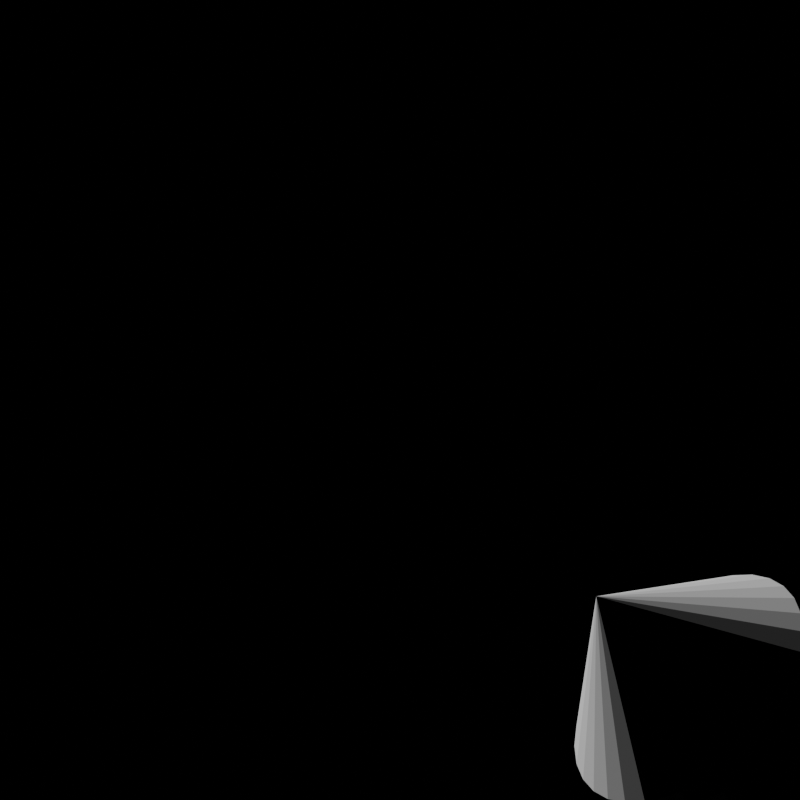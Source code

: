 # Source: tower_e00_stone_watchtower.blend  (saved by Blender 4.2.66; exported with 4.5.12 LTS)
import bpy
from mathutils import Matrix  # noqa: F401  (used for matrix-valued properties, if any)

bpy.ops.wm.read_factory_settings(use_empty=True)
scene = bpy.context.scene
scene.name = 'Scene'

# ---- collections
col_collection = bpy.data.collections.new('Collection'); scene.collection.children.link(col_collection)

# ---- materials (node trees are filled in below, after node groups)
mat_tower_e0_material = bpy.data.materials.new('Tower_E0_Material')

# ---- material node trees
mat_tower_e0_material.use_nodes = True; mat_tower_e0_material.node_tree.nodes.clear()
_N = mat_tower_e0_material.node_tree.nodes; _L = mat_tower_e0_material.node_tree.links
n0 = _N.new('ShaderNodeBsdfPrincipled'); n0.name = 'Principled BSDF'; n0.location = (10, 300)
n0.inputs[0].default_value = (0.45, 0.42, 0.38, 1.0)
n0.inputs[2].default_value = 0.1
n1 = _N.new('ShaderNodeOutputMaterial'); n1.name = 'Material Output'; n1.location = (300, 300)
_L.new(n0.outputs[0], n1.inputs[0])
n1.is_active_output = True

# ---- world
world_world = bpy.data.worlds.new('World'); scene.world = world_world
world_world.use_nodes = True; world_world.node_tree.nodes.clear()
_N = world_world.node_tree.nodes; _L = world_world.node_tree.links
n0 = _N.new('ShaderNodeOutputWorld'); n0.name = 'World Output'; n0.location = (300, 300)
n1 = _N.new('ShaderNodeBackground'); n1.name = 'Background'; n1.location = (10, 300)
n1.inputs[0].default_value = (0.05088, 0.05088, 0.05088, 1.0)
n1.inputs[1].default_value = 0.0
_L.new(n1.outputs[0], n0.inputs[0])
n0.is_active_output = True
world_world.color = (0.05088, 0.05088, 0.05088)
world_world.sun_shadow_jitter_overblur = 0.0

# ---- cameras
cam_isocamera = bpy.data.cameras.new('IsoCamera')
cam_isocamera.type = 'ORTHO'
cam_isocamera.ortho_scale = 4.0

# ---- lights
light_mainlight = bpy.data.lights.new('MainLight', 'SUN')
light_mainlight.energy = 3.0
light_filllight = bpy.data.lights.new('FillLight', 'SUN')
light_filllight.energy = 0.5

# ---- meshes
me_cube = bpy.data.meshes.new('Cube')
me_cube.from_pydata([(-0.6, -0.6, -0.6), (-0.6, -0.6, 0.6), (-0.6, 0.6, -0.6), (-0.6, 0.6, 0.6), (0.6, -0.6, -0.6), (0.6, -0.6, 0.6), (0.6, 0.6, -0.6), (0.6, 0.6, 0.6)], [], [(0, 1, 3, 2), (2, 3, 7, 6), (6, 7, 5, 4), (4, 5, 1, 0), (2, 6, 4, 0), (7, 3, 1, 5)])
_uv = me_cube.uv_layers.new(name='UVMap')
_uv.uv.foreach_set('vector', [0.375, 0.0, 0.625, 0.0, 0.625, 0.25, 0.375, 0.25, 0.375, 0.25, 0.625, 0.25, 0.625, 0.5, 0.375, 0.5, 0.375, 0.5, 0.625, 0.5, 0.625, 0.75, 0.375, 0.75, 0.375, 0.75, 0.625, 0.75, 0.625, 1.0, 0.375, 1.0, 0.125, 0.5, 0.375, 0.5, 0.375, 0.75, 0.125, 0.75, 0.625, 0.5, 0.875, 0.5, 0.875, 0.75, 0.625, 0.75])
me_cube.update()
me_cylinder = bpy.data.meshes.new('Cylinder')
me_cylinder.from_pydata([(0.0, 0.5, -0.75), (0.0, 0.5, 0.75), (0.09755, 0.4904, -0.75), (0.09755, 0.4904, 0.75), (0.1913, 0.4619, -0.75), (0.1913, 0.4619, 0.75), (0.2778, 0.4157, -0.75), (0.2778, 0.4157, 0.75), (0.3536, 0.3536, -0.75), (0.3536, 0.3536, 0.75), (0.4157, 0.2778, -0.75), (0.4157, 0.2778, 0.75), (0.4619, 0.1913, -0.75), (0.4619, 0.1913, 0.75), (0.4904, 0.09755, -0.75), (0.4904, 0.09755, 0.75), (0.5, 0.0, -0.75), (0.5, 0.0, 0.75), (0.4904, -0.09755, -0.75), (0.4904, -0.09755, 0.75), (0.4619, -0.1913, -0.75), (0.4619, -0.1913, 0.75), (0.4157, -0.2778, -0.75), (0.4157, -0.2778, 0.75), (0.3536, -0.3536, -0.75), (0.3536, -0.3536, 0.75), (0.2778, -0.4157, -0.75), (0.2778, -0.4157, 0.75), (0.1913, -0.4619, -0.75), (0.1913, -0.4619, 0.75), (0.09755, -0.4904, -0.75), (0.09755, -0.4904, 0.75), (0.0, -0.5, -0.75), (0.0, -0.5, 0.75), (-0.09755, -0.4904, -0.75), (-0.09755, -0.4904, 0.75), (-0.1913, -0.4619, -0.75), (-0.1913, -0.4619, 0.75), (-0.2778, -0.4157, -0.75), (-0.2778, -0.4157, 0.75), (-0.3536, -0.3536, -0.75), (-0.3536, -0.3536, 0.75), (-0.4157, -0.2778, -0.75), (-0.4157, -0.2778, 0.75), (-0.4619, -0.1913, -0.75), (-0.4619, -0.1913, 0.75), (-0.4904, -0.09755, -0.75), (-0.4904, -0.09755, 0.75), (-0.5, 0.0, -0.75), (-0.5, 0.0, 0.75), (-0.4904, 0.09755, -0.75), (-0.4904, 0.09755, 0.75), (-0.4619, 0.1913, -0.75), (-0.4619, 0.1913, 0.75), (-0.4157, 0.2778, -0.75), (-0.4157, 0.2778, 0.75), (-0.3536, 0.3536, -0.75), (-0.3536, 0.3536, 0.75), (-0.2778, 0.4157, -0.75), (-0.2778, 0.4157, 0.75), (-0.1913, 0.4619, -0.75), (-0.1913, 0.4619, 0.75), (-0.09755, 0.4904, -0.75), (-0.09755, 0.4904, 0.75)], [], [(0, 1, 3, 2), (2, 3, 5, 4), (4, 5, 7, 6), (6, 7, 9, 8), (8, 9, 11, 10), (10, 11, 13, 12), (12, 13, 15, 14), (14, 15, 17, 16), (16, 17, 19, 18), (18, 19, 21, 20), (20, 21, 23, 22), (22, 23, 25, 24), (24, 25, 27, 26), (26, 27, 29, 28), (28, 29, 31, 30), (30, 31, 33, 32), (32, 33, 35, 34), (34, 35, 37, 36), (36, 37, 39, 38), (38, 39, 41, 40), (40, 41, 43, 42), (42, 43, 45, 44), (44, 45, 47, 46), (46, 47, 49, 48), (48, 49, 51, 50), (50, 51, 53, 52), (52, 53, 55, 54), (54, 55, 57, 56), (56, 57, 59, 58), (58, 59, 61, 60), (3, 1, 63, 61, 59, 57, 55, 53, 51, 49, 47, 45, 43, 41, 39, 37, 35, 33, 31, 29, 27, 25, 23, 21, 19, 17, 15, 13, 11, 9, 7, 5), (60, 61, 63, 62), (62, 63, 1, 0), (0, 2, 4, 6, 8, 10, 12, 14, 16, 18, 20, 22, 24, 26, 28, 30, 32, 34, 36, 38, 40, 42, 44, 46, 48, 50, 52, 54, 56, 58, 60, 62)])
_uv = me_cylinder.uv_layers.new(name='UVMap')
_uv.uv.foreach_set('vector', [1.0, 0.5, 1.0, 1.0, 0.9688, 1.0, 0.9688, 0.5, 0.9688, 0.5, 0.9688, 1.0, 0.9375, 1.0, 0.9375, 0.5, 0.9375, 0.5, 0.9375, 1.0, 0.9062, 1.0, 0.9062, 0.5, 0.9062, 0.5, 0.9062, 1.0, 0.875, 1.0, 0.875, 0.5, 0.875, 0.5, 0.875, 1.0, 0.8438, 1.0, 0.8438, 0.5, 0.8438, 0.5, 0.8438, 1.0, 0.8125, 1.0, 0.8125, 0.5, 0.8125, 0.5, 0.8125, 1.0, 0.7812, 1.0, 0.7812, 0.5, 0.7812, 0.5, 0.7812, 1.0, 0.75, 1.0, 0.75, 0.5, 0.75, 0.5, 0.75, 1.0, 0.7188, 1.0, 0.7188, 0.5, 0.7188, 0.5, 0.7188, 1.0, 0.6875, 1.0, 0.6875, 0.5, 0.6875, 0.5, 0.6875, 1.0, 0.6562, 1.0, 0.6562, 0.5, 0.6562, 0.5, 0.6562, 1.0, 0.625, 1.0, 0.625, 0.5, 0.625, 0.5, 0.625, 1.0, 0.5938, 1.0, 0.5938, 0.5, 0.5938, 0.5, 0.5938, 1.0, 0.5625, 1.0, 0.5625, 0.5, 0.5625, 0.5, 0.5625, 1.0, 0.5312, 1.0, 0.5312, 0.5, 0.5312, 0.5, 0.5312, 1.0, 0.5, 1.0, 0.5, 0.5, 0.5, 0.5, 0.5, 1.0, 0.4688, 1.0, 0.4688, 0.5, 0.4688, 0.5, 0.4688, 1.0, 0.4375, 1.0, 0.4375, 0.5, 0.4375, 0.5, 0.4375, 1.0, 0.4062, 1.0, 0.4062, 0.5, 0.4062, 0.5, 0.4062, 1.0, 0.375, 1.0, 0.375, 0.5, 0.375, 0.5, 0.375, 1.0, 0.3438, 1.0, 0.3438, 0.5, 0.3438, 0.5, 0.3438, 1.0, 0.3125, 1.0, 0.3125, 0.5, 0.3125, 0.5, 0.3125, 1.0, 0.2812, 1.0, 0.2812, 0.5, 0.2812, 0.5, 0.2812, 1.0, 0.25, 1.0, 0.25, 0.5, 0.25, 0.5, 0.25, 1.0, 0.2188, 1.0, 0.2188, 0.5, 0.2188, 0.5, 0.2188, 1.0, 0.1875, 1.0, 0.1875, 0.5, 0.1875, 0.5, 0.1875, 1.0, 0.1562, 1.0, 0.1562, 0.5, 0.1562, 0.5, 0.1562, 1.0, 0.125, 1.0, 0.125, 0.5, 0.125, 0.5, 0.125, 1.0, 0.09375, 1.0, 0.09375, 0.5, 0.09375, 0.5, 0.09375, 1.0, 0.0625, 1.0, 0.0625, 0.5, 0.2968, 0.4854, 0.25, 0.49, 0.2032, 0.4854, 0.1582, 0.4717, 0.1167, 0.4496, 0.08029, 0.4197, 0.05045, 0.3833, 0.02827, 0.3418, 0.01461, 0.2968, 0.01, 0.25, 0.01461, 0.2032, 0.02827, 0.1582, 0.05045, 0.1167, 0.08029, 0.08029, 0.1167, 0.05045, 0.1582, 0.02827, 0.2032, 0.01461, 0.25, 0.01, 0.2968, 0.01461, 0.3418, 0.02827, 0.3833, 0.05045, 0.4197, 0.08029, 0.4496, 0.1167, 0.4717, 0.1582, 0.4854, 0.2032, 0.49, 0.25, 0.4854, 0.2968, 0.4717, 0.3418, 0.4496, 0.3833, 0.4197, 0.4197, 0.3833, 0.4496, 0.3418, 0.4717, 0.0625, 0.5, 0.0625, 1.0, 0.03125, 1.0, 0.03125, 0.5, 0.03125, 0.5, 0.03125, 1.0, 0.0, 1.0, 0.0, 0.5, 0.75, 0.49, 0.7968, 0.4854, 0.8418, 0.4717, 0.8833, 0.4496, 0.9197, 0.4197, 0.9496, 0.3833, 0.9717, 0.3418, 0.9854, 0.2968, 0.99, 0.25, 0.9854, 0.2032, 0.9717, 0.1582, 0.9496, 0.1167, 0.9197, 0.08029, 0.8833, 0.05045, 0.8418, 0.02827, 0.7968, 0.01461, 0.75, 0.01, 0.7032, 0.01461, 0.6582, 0.02827, 0.6167, 0.05045, 0.5803, 0.08029, 0.5504, 0.1167, 0.5283, 0.1582, 0.5146, 0.2032, 0.51, 0.25, 0.5146, 0.2968, 0.5283, 0.3418, 0.5504, 0.3833, 0.5803, 0.4197, 0.6167, 0.4496, 0.6582, 0.4717, 0.7032, 0.4854])
me_cylinder.update()
me_cylinder_001 = bpy.data.meshes.new('Cylinder.001')
me_cylinder_001.from_pydata([(0.0, 0.6, -0.1), (0.0, 0.6, 0.1), (0.1171, 0.5885, -0.1), (0.1171, 0.5885, 0.1), (0.2296, 0.5543, -0.1), (0.2296, 0.5543, 0.1), (0.3333, 0.4989, -0.1), (0.3333, 0.4989, 0.1), (0.4243, 0.4243, -0.1), (0.4243, 0.4243, 0.1), (0.4989, 0.3333, -0.1), (0.4989, 0.3333, 0.1), (0.5543, 0.2296, -0.1), (0.5543, 0.2296, 0.1), (0.5885, 0.1171, -0.1), (0.5885, 0.1171, 0.1), (0.6, 0.0, -0.1), (0.6, 0.0, 0.1), (0.5885, -0.1171, -0.1), (0.5885, -0.1171, 0.1), (0.5543, -0.2296, -0.1), (0.5543, -0.2296, 0.1), (0.4989, -0.3333, -0.1), (0.4989, -0.3333, 0.1), (0.4243, -0.4243, -0.1), (0.4243, -0.4243, 0.1), (0.3333, -0.4989, -0.1), (0.3333, -0.4989, 0.1), (0.2296, -0.5543, -0.1), (0.2296, -0.5543, 0.1), (0.1171, -0.5885, -0.1), (0.1171, -0.5885, 0.1), (0.0, -0.6, -0.1), (0.0, -0.6, 0.1), (-0.1171, -0.5885, -0.1), (-0.1171, -0.5885, 0.1), (-0.2296, -0.5543, -0.1), (-0.2296, -0.5543, 0.1), (-0.3333, -0.4989, -0.1), (-0.3333, -0.4989, 0.1), (-0.4243, -0.4243, -0.1), (-0.4243, -0.4243, 0.1), (-0.4989, -0.3333, -0.1), (-0.4989, -0.3333, 0.1), (-0.5543, -0.2296, -0.1), (-0.5543, -0.2296, 0.1), (-0.5885, -0.1171, -0.1), (-0.5885, -0.1171, 0.1), (-0.6, 0.0, -0.1), (-0.6, 0.0, 0.1), (-0.5885, 0.1171, -0.1), (-0.5885, 0.1171, 0.1), (-0.5543, 0.2296, -0.1), (-0.5543, 0.2296, 0.1), (-0.4989, 0.3333, -0.1), (-0.4989, 0.3333, 0.1), (-0.4243, 0.4243, -0.1), (-0.4243, 0.4243, 0.1), (-0.3333, 0.4989, -0.1), (-0.3333, 0.4989, 0.1), (-0.2296, 0.5543, -0.1), (-0.2296, 0.5543, 0.1), (-0.1171, 0.5885, -0.1), (-0.1171, 0.5885, 0.1)], [], [(0, 1, 3, 2), (2, 3, 5, 4), (4, 5, 7, 6), (6, 7, 9, 8), (8, 9, 11, 10), (10, 11, 13, 12), (12, 13, 15, 14), (14, 15, 17, 16), (16, 17, 19, 18), (18, 19, 21, 20), (20, 21, 23, 22), (22, 23, 25, 24), (24, 25, 27, 26), (26, 27, 29, 28), (28, 29, 31, 30), (30, 31, 33, 32), (32, 33, 35, 34), (34, 35, 37, 36), (36, 37, 39, 38), (38, 39, 41, 40), (40, 41, 43, 42), (42, 43, 45, 44), (44, 45, 47, 46), (46, 47, 49, 48), (48, 49, 51, 50), (50, 51, 53, 52), (52, 53, 55, 54), (54, 55, 57, 56), (56, 57, 59, 58), (58, 59, 61, 60), (3, 1, 63, 61, 59, 57, 55, 53, 51, 49, 47, 45, 43, 41, 39, 37, 35, 33, 31, 29, 27, 25, 23, 21, 19, 17, 15, 13, 11, 9, 7, 5), (60, 61, 63, 62), (62, 63, 1, 0), (0, 2, 4, 6, 8, 10, 12, 14, 16, 18, 20, 22, 24, 26, 28, 30, 32, 34, 36, 38, 40, 42, 44, 46, 48, 50, 52, 54, 56, 58, 60, 62)])
_uv = me_cylinder_001.uv_layers.new(name='UVMap')
_uv.uv.foreach_set('vector', [1.0, 0.5, 1.0, 1.0, 0.9688, 1.0, 0.9688, 0.5, 0.9688, 0.5, 0.9688, 1.0, 0.9375, 1.0, 0.9375, 0.5, 0.9375, 0.5, 0.9375, 1.0, 0.9062, 1.0, 0.9062, 0.5, 0.9062, 0.5, 0.9062, 1.0, 0.875, 1.0, 0.875, 0.5, 0.875, 0.5, 0.875, 1.0, 0.8438, 1.0, 0.8438, 0.5, 0.8438, 0.5, 0.8438, 1.0, 0.8125, 1.0, 0.8125, 0.5, 0.8125, 0.5, 0.8125, 1.0, 0.7812, 1.0, 0.7812, 0.5, 0.7812, 0.5, 0.7812, 1.0, 0.75, 1.0, 0.75, 0.5, 0.75, 0.5, 0.75, 1.0, 0.7188, 1.0, 0.7188, 0.5, 0.7188, 0.5, 0.7188, 1.0, 0.6875, 1.0, 0.6875, 0.5, 0.6875, 0.5, 0.6875, 1.0, 0.6562, 1.0, 0.6562, 0.5, 0.6562, 0.5, 0.6562, 1.0, 0.625, 1.0, 0.625, 0.5, 0.625, 0.5, 0.625, 1.0, 0.5938, 1.0, 0.5938, 0.5, 0.5938, 0.5, 0.5938, 1.0, 0.5625, 1.0, 0.5625, 0.5, 0.5625, 0.5, 0.5625, 1.0, 0.5312, 1.0, 0.5312, 0.5, 0.5312, 0.5, 0.5312, 1.0, 0.5, 1.0, 0.5, 0.5, 0.5, 0.5, 0.5, 1.0, 0.4688, 1.0, 0.4688, 0.5, 0.4688, 0.5, 0.4688, 1.0, 0.4375, 1.0, 0.4375, 0.5, 0.4375, 0.5, 0.4375, 1.0, 0.4062, 1.0, 0.4062, 0.5, 0.4062, 0.5, 0.4062, 1.0, 0.375, 1.0, 0.375, 0.5, 0.375, 0.5, 0.375, 1.0, 0.3438, 1.0, 0.3438, 0.5, 0.3438, 0.5, 0.3438, 1.0, 0.3125, 1.0, 0.3125, 0.5, 0.3125, 0.5, 0.3125, 1.0, 0.2812, 1.0, 0.2812, 0.5, 0.2812, 0.5, 0.2812, 1.0, 0.25, 1.0, 0.25, 0.5, 0.25, 0.5, 0.25, 1.0, 0.2188, 1.0, 0.2188, 0.5, 0.2188, 0.5, 0.2188, 1.0, 0.1875, 1.0, 0.1875, 0.5, 0.1875, 0.5, 0.1875, 1.0, 0.1562, 1.0, 0.1562, 0.5, 0.1562, 0.5, 0.1562, 1.0, 0.125, 1.0, 0.125, 0.5, 0.125, 0.5, 0.125, 1.0, 0.09375, 1.0, 0.09375, 0.5, 0.09375, 0.5, 0.09375, 1.0, 0.0625, 1.0, 0.0625, 0.5, 0.2968, 0.4854, 0.25, 0.49, 0.2032, 0.4854, 0.1582, 0.4717, 0.1167, 0.4496, 0.08029, 0.4197, 0.05045, 0.3833, 0.02827, 0.3418, 0.01461, 0.2968, 0.01, 0.25, 0.01461, 0.2032, 0.02827, 0.1582, 0.05045, 0.1167, 0.08029, 0.08029, 0.1167, 0.05045, 0.1582, 0.02827, 0.2032, 0.01461, 0.25, 0.01, 0.2968, 0.01461, 0.3418, 0.02827, 0.3833, 0.05045, 0.4197, 0.08029, 0.4496, 0.1167, 0.4717, 0.1582, 0.4854, 0.2032, 0.49, 0.25, 0.4854, 0.2968, 0.4717, 0.3418, 0.4496, 0.3833, 0.4197, 0.4197, 0.3833, 0.4496, 0.3418, 0.4717, 0.0625, 0.5, 0.0625, 1.0, 0.03125, 1.0, 0.03125, 0.5, 0.03125, 0.5, 0.03125, 1.0, 0.0, 1.0, 0.0, 0.5, 0.75, 0.49, 0.7968, 0.4854, 0.8418, 0.4717, 0.8833, 0.4496, 0.9197, 0.4197, 0.9496, 0.3833, 0.9717, 0.3418, 0.9854, 0.2968, 0.99, 0.25, 0.9854, 0.2032, 0.9717, 0.1582, 0.9496, 0.1167, 0.9197, 0.08029, 0.8833, 0.05045, 0.8418, 0.02827, 0.7968, 0.01461, 0.75, 0.01, 0.7032, 0.01461, 0.6582, 0.02827, 0.6167, 0.05045, 0.5803, 0.08029, 0.5504, 0.1167, 0.5283, 0.1582, 0.5146, 0.2032, 0.51, 0.25, 0.5146, 0.2968, 0.5283, 0.3418, 0.5504, 0.3833, 0.5803, 0.4197, 0.6167, 0.4496, 0.6582, 0.4717, 0.7032, 0.4854])
me_cylinder_001.update()
me_cone = bpy.data.meshes.new('Cone')
me_cone.from_pydata([(0.0, 0.7, -0.4), (0.1366, 0.6865, -0.4), (0.2679, 0.6467, -0.4), (0.3889, 0.582, -0.4), (0.495, 0.495, -0.4), (0.582, 0.3889, -0.4), (0.6467, 0.2679, -0.4), (0.6865, 0.1366, -0.4), (0.7, 0.0, -0.4), (0.6865, -0.1366, -0.4), (0.6467, -0.2679, -0.4), (0.582, -0.3889, -0.4), (0.495, -0.495, -0.4), (0.3889, -0.582, -0.4), (0.2679, -0.6467, -0.4), (0.1366, -0.6865, -0.4), (0.0, -0.7, -0.4), (-0.1366, -0.6865, -0.4), (-0.2679, -0.6467, -0.4), (-0.3889, -0.582, -0.4), (-0.495, -0.495, -0.4), (-0.582, -0.3889, -0.4), (-0.6467, -0.2679, -0.4), (-0.6865, -0.1366, -0.4), (-0.7, 0.0, -0.4), (-0.6865, 0.1366, -0.4), (-0.6467, 0.2679, -0.4), (-0.582, 0.3889, -0.4), (-0.495, 0.495, -0.4), (-0.3889, 0.582, -0.4), (-0.2679, 0.6467, -0.4), (-0.1366, 0.6865, -0.4), (0.0, 0.0, 0.4)], [], [(0, 32, 1), (1, 32, 2), (2, 32, 3), (3, 32, 4), (4, 32, 5), (5, 32, 6), (6, 32, 7), (7, 32, 8), (8, 32, 9), (9, 32, 10), (10, 32, 11), (11, 32, 12), (12, 32, 13), (13, 32, 14), (14, 32, 15), (15, 32, 16), (16, 32, 17), (17, 32, 18), (18, 32, 19), (19, 32, 20), (20, 32, 21), (21, 32, 22), (22, 32, 23), (23, 32, 24), (24, 32, 25), (25, 32, 26), (26, 32, 27), (27, 32, 28), (28, 32, 29), (29, 32, 30), (0, 1, 2, 3, 4, 5, 6, 7, 8, 9, 10, 11, 12, 13, 14, 15, 16, 17, 18, 19, 20, 21, 22, 23, 24, 25, 26, 27, 28, 29, 30, 31), (30, 32, 31), (31, 32, 0)])
_uv = me_cone.uv_layers.new(name='UVMap')
_uv.uv.foreach_set('vector', [0.25, 0.49, 0.25, 0.25, 0.2968, 0.4854, 0.2968, 0.4854, 0.25, 0.25, 0.3418, 0.4717, 0.3418, 0.4717, 0.25, 0.25, 0.3833, 0.4496, 0.3833, 0.4496, 0.25, 0.25, 0.4197, 0.4197, 0.4197, 0.4197, 0.25, 0.25, 0.4496, 0.3833, 0.4496, 0.3833, 0.25, 0.25, 0.4717, 0.3418, 0.4717, 0.3418, 0.25, 0.25, 0.4854, 0.2968, 0.4854, 0.2968, 0.25, 0.25, 0.49, 0.25, 0.49, 0.25, 0.25, 0.25, 0.4854, 0.2032, 0.4854, 0.2032, 0.25, 0.25, 0.4717, 0.1582, 0.4717, 0.1582, 0.25, 0.25, 0.4496, 0.1167, 0.4496, 0.1167, 0.25, 0.25, 0.4197, 0.08029, 0.4197, 0.08029, 0.25, 0.25, 0.3833, 0.05045, 0.3833, 0.05045, 0.25, 0.25, 0.3418, 0.02827, 0.3418, 0.02827, 0.25, 0.25, 0.2968, 0.01461, 0.2968, 0.01461, 0.25, 0.25, 0.25, 0.01, 0.25, 0.01, 0.25, 0.25, 0.2032, 0.01461, 0.2032, 0.01461, 0.25, 0.25, 0.1582, 0.02827, 0.1582, 0.02827, 0.25, 0.25, 0.1167, 0.05045, 0.1167, 0.05045, 0.25, 0.25, 0.08029, 0.08029, 0.08029, 0.08029, 0.25, 0.25, 0.05045, 0.1167, 0.05045, 0.1167, 0.25, 0.25, 0.02827, 0.1582, 0.02827, 0.1582, 0.25, 0.25, 0.01461, 0.2032, 0.01461, 0.2032, 0.25, 0.25, 0.01, 0.25, 0.01, 0.25, 0.25, 0.25, 0.01461, 0.2968, 0.01461, 0.2968, 0.25, 0.25, 0.02827, 0.3418, 0.02827, 0.3418, 0.25, 0.25, 0.05045, 0.3833, 0.05045, 0.3833, 0.25, 0.25, 0.08029, 0.4197, 0.08029, 0.4197, 0.25, 0.25, 0.1167, 0.4496, 0.1167, 0.4496, 0.25, 0.25, 0.1582, 0.4717, 0.75, 0.49, 0.7968, 0.4854, 0.8418, 0.4717, 0.8833, 0.4496, 0.9197, 0.4197, 0.9496, 0.3833, 0.9717, 0.3418, 0.9854, 0.2968, 0.99, 0.25, 0.9854, 0.2032, 0.9717, 0.1582, 0.9496, 0.1167, 0.9197, 0.08029, 0.8833, 0.05045, 0.8418, 0.02827, 0.7968, 0.01461, 0.75, 0.01, 0.7032, 0.01461, 0.6582, 0.02827, 0.6167, 0.05045, 0.5803, 0.08029, 0.5504, 0.1167, 0.5283, 0.1582, 0.5146, 0.2032, 0.51, 0.25, 0.5146, 0.2968, 0.5283, 0.3418, 0.5504, 0.3833, 0.5803, 0.4197, 0.6167, 0.4496, 0.6582, 0.4717, 0.7032, 0.4854, 0.1582, 0.4717, 0.25, 0.25, 0.2032, 0.4854, 0.2032, 0.4854, 0.25, 0.25, 0.25, 0.49])
me_cone.update()
me_cube_001 = bpy.data.meshes.new('Cube.001')
me_cube_001.from_pydata([(-0.075, -0.075, -0.075), (-0.075, -0.075, 0.075), (-0.075, 0.075, -0.075), (-0.075, 0.075, 0.075), (0.075, -0.075, -0.075), (0.075, -0.075, 0.075), (0.075, 0.075, -0.075), (0.075, 0.075, 0.075)], [], [(0, 1, 3, 2), (2, 3, 7, 6), (6, 7, 5, 4), (4, 5, 1, 0), (2, 6, 4, 0), (7, 3, 1, 5)])
_uv = me_cube_001.uv_layers.new(name='UVMap')
_uv.uv.foreach_set('vector', [0.375, 0.0, 0.625, 0.0, 0.625, 0.25, 0.375, 0.25, 0.375, 0.25, 0.625, 0.25, 0.625, 0.5, 0.375, 0.5, 0.375, 0.5, 0.625, 0.5, 0.625, 0.75, 0.375, 0.75, 0.375, 0.75, 0.625, 0.75, 0.625, 1.0, 0.375, 1.0, 0.125, 0.5, 0.375, 0.5, 0.375, 0.75, 0.125, 0.75, 0.625, 0.5, 0.875, 0.5, 0.875, 0.75, 0.625, 0.75])
me_cube_001.update()
me_cube_002 = bpy.data.meshes.new('Cube.002')
me_cube_002.from_pydata([(-0.075, -0.075, -0.075), (-0.075, -0.075, 0.075), (-0.075, 0.075, -0.075), (-0.075, 0.075, 0.075), (0.075, -0.075, -0.075), (0.075, -0.075, 0.075), (0.075, 0.075, -0.075), (0.075, 0.075, 0.075)], [], [(0, 1, 3, 2), (2, 3, 7, 6), (6, 7, 5, 4), (4, 5, 1, 0), (2, 6, 4, 0), (7, 3, 1, 5)])
_uv = me_cube_002.uv_layers.new(name='UVMap')
_uv.uv.foreach_set('vector', [0.375, 0.0, 0.625, 0.0, 0.625, 0.25, 0.375, 0.25, 0.375, 0.25, 0.625, 0.25, 0.625, 0.5, 0.375, 0.5, 0.375, 0.5, 0.625, 0.5, 0.625, 0.75, 0.375, 0.75, 0.375, 0.75, 0.625, 0.75, 0.625, 1.0, 0.375, 1.0, 0.125, 0.5, 0.375, 0.5, 0.375, 0.75, 0.125, 0.75, 0.625, 0.5, 0.875, 0.5, 0.875, 0.75, 0.625, 0.75])
me_cube_002.update()
me_cube_003 = bpy.data.meshes.new('Cube.003')
me_cube_003.from_pydata([(-0.075, -0.075, -0.075), (-0.075, -0.075, 0.075), (-0.075, 0.075, -0.075), (-0.075, 0.075, 0.075), (0.075, -0.075, -0.075), (0.075, -0.075, 0.075), (0.075, 0.075, -0.075), (0.075, 0.075, 0.075)], [], [(0, 1, 3, 2), (2, 3, 7, 6), (6, 7, 5, 4), (4, 5, 1, 0), (2, 6, 4, 0), (7, 3, 1, 5)])
_uv = me_cube_003.uv_layers.new(name='UVMap')
_uv.uv.foreach_set('vector', [0.375, 0.0, 0.625, 0.0, 0.625, 0.25, 0.375, 0.25, 0.375, 0.25, 0.625, 0.25, 0.625, 0.5, 0.375, 0.5, 0.375, 0.5, 0.625, 0.5, 0.625, 0.75, 0.375, 0.75, 0.375, 0.75, 0.625, 0.75, 0.625, 1.0, 0.375, 1.0, 0.125, 0.5, 0.375, 0.5, 0.375, 0.75, 0.125, 0.75, 0.625, 0.5, 0.875, 0.5, 0.875, 0.75, 0.625, 0.75])
me_cube_003.update()
me_cube_004 = bpy.data.meshes.new('Cube.004')
me_cube_004.from_pydata([(-0.075, -0.075, -0.075), (-0.075, -0.075, 0.075), (-0.075, 0.075, -0.075), (-0.075, 0.075, 0.075), (0.075, -0.075, -0.075), (0.075, -0.075, 0.075), (0.075, 0.075, -0.075), (0.075, 0.075, 0.075)], [], [(0, 1, 3, 2), (2, 3, 7, 6), (6, 7, 5, 4), (4, 5, 1, 0), (2, 6, 4, 0), (7, 3, 1, 5)])
_uv = me_cube_004.uv_layers.new(name='UVMap')
_uv.uv.foreach_set('vector', [0.375, 0.0, 0.625, 0.0, 0.625, 0.25, 0.375, 0.25, 0.375, 0.25, 0.625, 0.25, 0.625, 0.5, 0.375, 0.5, 0.375, 0.5, 0.625, 0.5, 0.625, 0.75, 0.375, 0.75, 0.375, 0.75, 0.625, 0.75, 0.625, 1.0, 0.375, 1.0, 0.125, 0.5, 0.375, 0.5, 0.375, 0.75, 0.125, 0.75, 0.625, 0.5, 0.875, 0.5, 0.875, 0.75, 0.625, 0.75])
me_cube_004.materials.append(mat_tower_e0_material)
me_cube_004.update()

# ---- objects
ob_isocamera = bpy.data.objects.new('IsoCamera', cam_isocamera)
ob_mainlight = bpy.data.objects.new('MainLight', light_mainlight)
ob_filllight = bpy.data.objects.new('FillLight', light_filllight)
ob_tower_base = bpy.data.objects.new('Tower_Base', me_cube)
ob_tower_body = bpy.data.objects.new('Tower_Body', me_cylinder)
ob_tower_platform = bpy.data.objects.new('Tower_Platform', me_cylinder_001)
ob_tower_roof = bpy.data.objects.new('Tower_Roof', me_cone)
ob_battlement_0 = bpy.data.objects.new('Battlement_0', me_cube_001)
ob_battlement_1 = bpy.data.objects.new('Battlement_1', me_cube_002)
ob_battlement_2 = bpy.data.objects.new('Battlement_2', me_cube_003)
ob_battlement_3 = bpy.data.objects.new('Battlement_3', me_cube_004)

# ---- transforms, parenting, visibility, modifiers, constraints
ob_isocamera.location = (0.0, 0.0, 5.0)
ob_isocamera.rotation_euler = (0.7854, 0.6155, 0.0)
ob_mainlight.location = (2.0, 2.0, 5.0)
ob_mainlight.rotation_euler = (-0.7854, -0.6109, 0.0)
ob_filllight.location = (-2.0, -2.0, 3.0)
ob_filllight.rotation_euler = (0.7854, 0.6109, 3.142)
ob_tower_base.location = (0.0, 0.0, 0.6)
ob_tower_body.location = (0.0, 0.0, 1.5)
ob_tower_platform.location = (0.0, 0.0, 2.4)
ob_tower_roof.location = (0.0, 0.0, 2.9)
ob_battlement_0.location = (0.5, 0.0, 2.55)
ob_battlement_1.location = (3.062e-17, 0.5, 2.55)
ob_battlement_2.location = (-0.5, 6.123e-17, 2.55)
ob_battlement_3.location = (0.0, 0.0, 0.0)

# ---- collection membership
col_collection.objects.link(ob_isocamera)
col_collection.objects.link(ob_mainlight)
col_collection.objects.link(ob_filllight)
col_collection.objects.link(ob_tower_base)
col_collection.objects.link(ob_tower_body)
col_collection.objects.link(ob_tower_platform)
col_collection.objects.link(ob_tower_roof)
col_collection.objects.link(ob_battlement_0)
col_collection.objects.link(ob_battlement_1)
col_collection.objects.link(ob_battlement_2)
col_collection.objects.link(ob_battlement_3)

# ---- scene / render settings (as saved in the file)
scene.camera = ob_isocamera
scene.frame_start = 1; scene.frame_end = 250; scene.frame_set(1)
scene.render.engine = 'BLENDER_EEVEE_NEXT'
scene.render.resolution_x = 128
scene.render.resolution_y = 128
scene.render.film_transparent = True
bpy.context.view_layer.update()

